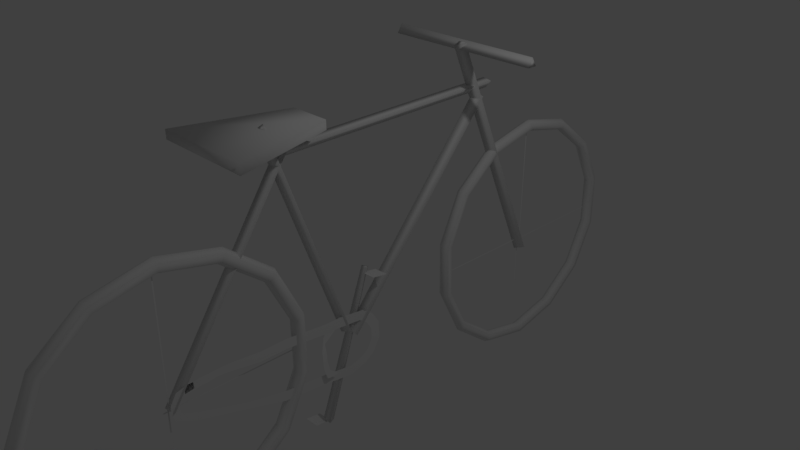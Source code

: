 # Source: bicycle1.blend  (saved by Blender 2.77.0; exported with 4.5.12 LTS)
import bpy
from mathutils import Matrix  # noqa: F401  (used for matrix-valued properties, if any)

bpy.ops.wm.read_factory_settings(use_empty=True)
scene = bpy.context.scene
scene.name = 'Scene'

# ---- collections
col_collection_1 = bpy.data.collections.new('Collection 1'); scene.collection.children.link(col_collection_1)

# ---- world
world_world = bpy.data.worlds.new('World'); scene.world = world_world
world_world.color = (0.05088, 0.05088, 0.05088)
world_world.use_sun_shadow = False
world_world.sun_shadow_jitter_overblur = 0.0
world_world.cycles.sampling_method = 'MANUAL'

# ---- cameras
cam_camera = bpy.data.cameras.new('Camera')
cam_camera.clip_end = 100.0
cam_camera.lens = 35.0
cam_camera.sensor_width = 32.0
cam_camera.sensor_height = 18.0
cam_camera.ortho_scale = 7.314
cam_camera.dof.focus_distance = 0.0
cam_camera.dof.aperture_fstop = 128.0

# ---- lights
light_lamp = bpy.data.lights.new('Lamp', 'POINT')
light_lamp.transmission_factor = 0.0
light_lamp.cutoff_distance = 30.0
light_lamp.energy = 100.0
light_lamp.shadow_buffer_clip_start = 1.001
light_lamp.shadow_soft_size = 0.1
light_lamp.shadow_maximum_resolution = 0.006
light_lamp.use_absolute_resolution = True

# ---- meshes
me_plane_011 = bpy.data.meshes.new('Plane.011')
me_plane_011.from_pydata([(-1.0, -1.0, 0.0), (1.0, -1.0, 0.0), (-1.0, 1.0, 0.0), (1.0, 1.0, 0.0)], [], [(0, 1, 3, 2)])
me_plane_011.use_remesh_preserve_volume = False
me_plane_011.use_remesh_preserve_attributes = False
me_plane_011.use_mirror_vertex_groups = False
me_plane_011.update()
me_plane_010 = bpy.data.meshes.new('Plane.010')
me_plane_010.from_pydata([(-1.0, -1.0, 0.0), (1.0, -1.0, 0.0), (-1.0, 1.0, 0.0), (1.0, 1.0, 0.0)], [], [(0, 1, 3, 2)])
me_plane_010.use_remesh_preserve_volume = False
me_plane_010.use_remesh_preserve_attributes = False
me_plane_010.use_mirror_vertex_groups = False
me_plane_010.update()
me_cylinder_006 = bpy.data.meshes.new('Cylinder.006')
me_cylinder_006.from_pydata([(0.0, 0.08, -0.5), (0.0, 0.05048, 0.4982), (0.06928, -0.04, -0.5), (0.04372, -0.02524, 0.4982), (-0.06928, -0.04, -0.5), (-0.04372, -0.02524, 0.4982), (0.0, 0.05048, 0.4922), (0.04372, -0.02524, 0.4922), (-0.04372, -0.02524, 0.4922)], [], [(6, 1, 3, 7), (7, 3, 5, 8), (3, 1, 5), (8, 5, 1, 6), (0, 2, 4), (4, 8, 6, 0), (2, 7, 8, 4), (0, 6, 7, 2)])
me_cylinder_006.polygons.foreach_set('use_smooth', [True] * 8)
me_cylinder_006.use_remesh_preserve_volume = False
me_cylinder_006.use_remesh_preserve_attributes = False
me_cylinder_006.use_mirror_vertex_groups = False
me_cylinder_006.update()
me_plane_009 = bpy.data.meshes.new('Plane.009')
me_plane_009.from_pydata([(-1.0, -1.0, 0.0), (1.0, -1.0, 0.0), (-1.0, 1.0, 0.0), (1.0, 1.0, 0.0)], [], [(0, 1, 3, 2)])
me_plane_009.polygons.foreach_set('use_smooth', [True] * 1)
me_plane_009.use_remesh_preserve_volume = False
me_plane_009.use_remesh_preserve_attributes = False
me_plane_009.use_mirror_vertex_groups = False
me_plane_009.update()
me_plane_008 = bpy.data.meshes.new('Plane.008')
me_plane_008.from_pydata([(-1.0, -1.0, 0.0), (1.0, -1.0, 0.0), (-1.0, 1.0, 0.0), (1.0, 1.0, 0.0)], [], [(0, 1, 3, 2)])
me_plane_008.polygons.foreach_set('use_smooth', [True] * 1)
me_plane_008.use_remesh_preserve_volume = False
me_plane_008.use_remesh_preserve_attributes = False
me_plane_008.use_mirror_vertex_groups = False
me_plane_008.update()
me_plane_007 = bpy.data.meshes.new('Plane.007')
me_plane_007.from_pydata([(-1.0, -1.0, 0.0), (1.0, -1.0, 0.0), (-1.0, 1.0, 0.0), (1.0, 1.0, 0.0)], [], [(0, 1, 3, 2)])
me_plane_007.polygons.foreach_set('use_smooth', [True] * 1)
me_plane_007.use_remesh_preserve_volume = False
me_plane_007.use_remesh_preserve_attributes = False
me_plane_007.use_mirror_vertex_groups = False
me_plane_007.update()
me_plane_006 = bpy.data.meshes.new('Plane.006')
me_plane_006.from_pydata([(-1.0, -1.0, 0.0), (1.0, -1.0, 0.0), (-1.0, 1.0, 0.0), (1.0, 1.0, 0.0)], [], [(0, 1, 3, 2)])
me_plane_006.polygons.foreach_set('use_smooth', [True] * 1)
me_plane_006.use_remesh_preserve_volume = False
me_plane_006.use_remesh_preserve_attributes = False
me_plane_006.use_mirror_vertex_groups = False
me_plane_006.update()
me_plane_005 = bpy.data.meshes.new('Plane.005')
me_plane_005.from_pydata([(-1.0, -1.0, 0.0), (1.0, -1.0, 0.0), (-1.0, 1.0, 0.0), (1.0, 1.0, 0.0)], [], [(0, 1, 3, 2)])
me_plane_005.polygons.foreach_set('use_smooth', [True] * 1)
me_plane_005.use_remesh_preserve_volume = False
me_plane_005.use_remesh_preserve_attributes = False
me_plane_005.use_mirror_vertex_groups = False
me_plane_005.update()
me_plane_004 = bpy.data.meshes.new('Plane.004')
me_plane_004.from_pydata([(-1.0, -1.0, 0.0), (1.0, -1.0, 0.0), (-1.0, 1.0, 0.0), (1.0, 1.0, 0.0)], [], [(0, 1, 3, 2)])
me_plane_004.polygons.foreach_set('use_smooth', [True] * 1)
me_plane_004.use_remesh_preserve_volume = False
me_plane_004.use_remesh_preserve_attributes = False
me_plane_004.use_mirror_vertex_groups = False
me_plane_004.update()
me_plane_003 = bpy.data.meshes.new('Plane.003')
me_plane_003.from_pydata([(-1.0, -1.0, 0.0), (1.0, -1.0, 0.0), (-1.0, 1.0, 0.0), (1.0, 1.0, 0.0)], [], [(0, 1, 3, 2)])
me_plane_003.polygons.foreach_set('use_smooth', [True] * 1)
me_plane_003.use_remesh_preserve_volume = False
me_plane_003.use_remesh_preserve_attributes = False
me_plane_003.use_mirror_vertex_groups = False
me_plane_003.update()
me_plane_002 = bpy.data.meshes.new('Plane.002')
me_plane_002.from_pydata([(-1.0, -1.0, 0.0), (1.0, -1.0, 0.0), (-1.0, 1.0, 0.0), (1.0, 1.0, 0.0)], [], [(0, 1, 3, 2)])
me_plane_002.polygons.foreach_set('use_smooth', [True] * 1)
me_plane_002.use_remesh_preserve_volume = False
me_plane_002.use_remesh_preserve_attributes = False
me_plane_002.use_mirror_vertex_groups = False
me_plane_002.update()
me_plane_001 = bpy.data.meshes.new('Plane.001')
me_plane_001.from_pydata([(-0.4424, 0.4377, -5.959e-08), (1.171, 0.4377, -5.959e-08), (-0.4424, 2.051, -5.959e-08), (1.171, 2.051, -5.959e-08), (2.656, 0.706, -8.936e-09), (2.37, 2.294, -1.529e-08), (3.619, 0.6398, -4.86e-08), (3.511, 2.25, -3.33e-08), (5.51, 0.9145, 2.026e-08), (5.581, 2.255, 5.49e-08), (7.928, 0.6583, 1.348e-07), (7.892, 2.271, 1.53e-07), (13.74, -0.3548, 4.113e-07), (13.83, 1.643, 4.397e-07), (19.12, -0.3543, 6.41e-07), (19.23, 1.643, 6.703e-07), (23.5, -0.8252, 8.49e-07), (23.64, 1.163, 8.797e-07), (27.27, -1.225, 1.027e-06), (27.31, 0.771, 1.054e-06), (29.69, -1.303, 1.133e-06), (30.89, 0.6911, 1.21e-06), (35.36, -1.87, 1.401e-06), (36.09, -0.009568, 1.464e-06), (36.97, -3.046, 1.521e-06), (38.44, -1.684, 1.637e-06), (38.01, -4.709, 1.638e-06), (39.93, -4.139, 1.808e-06), (38.08, -7.111, 1.746e-06), (40.02, -7.598, 1.964e-06), (37.04, -8.901, 1.78e-06), (38.52, -10.24, 2.015e-06), (35.69, -9.858, 1.764e-06), (36.55, -11.66, 1.993e-06), (32.96, -10.63, 1.682e-06), (33.1, -12.63, 1.887e-06), (30.25, -10.25, 1.549e-06), (29.95, -12.22, 1.735e-06), (26.99, -9.69, 1.386e-06), (26.71, -11.67, 1.572e-06), (18.5, -8.75, 9.815e-07), (18.1, -10.71, 1.162e-06), (10.6, -6.935, 5.808e-07), (10.2, -8.228, 7.108e-07), (1.269, -3.797, 4.487e-08), (0.7501, -5.325, 1.798e-07), (-1.425, -2.591, -1.227e-07), (-2.69, -3.592, -4.326e-08), (-1.575, -1.536, -1.751e-07), (-3.179, -1.708, -1.466e-07), (-1.646, -1.07, -1.986e-07), (-3.107, -0.3854, -2.014e-07), (-1.294, 0.5108, -2.527e-07), (-1.926, 1.543, -2.351e-07), (1.354, 0.7707, -1.509e-07), (1.176, 2.374, -1.387e-07), (26.92, -2.018, -0.07167), (27.13, -3.151, 0.07167), (26.16, -4.418, 0.432), (27.14, -4.998, 0.4811), (26.18, -7.843, 0.67), (27.13, -6.485, 0.546), (26.82, -10.02, 0.7708), (27.53, -8.565, 0.6418), (27.37, -10.13, 0.8308), (29.33, -10.1, 0.7034)], [], [(0, 1, 3, 2), (3, 1, 4, 5), (5, 4, 6, 7), (7, 6, 8, 9), (9, 8, 10, 11), (11, 10, 12, 13), (13, 12, 14, 15), (15, 14, 16, 17), (17, 16, 18, 19), (19, 18, 20, 21), (21, 20, 22, 23), (23, 22, 24, 25), (25, 24, 26, 27), (27, 26, 28, 29), (29, 28, 30, 31), (31, 30, 32, 33), (33, 32, 34, 35), (35, 34, 36, 37), (37, 36, 38, 39), (39, 38, 40, 41), (41, 40, 42, 43), (43, 42, 44, 45), (45, 44, 46, 47), (47, 46, 48, 49), (49, 48, 50, 51), (51, 50, 52, 53), (53, 52, 54, 55), (20, 18, 56, 57), (57, 56, 58, 59), (59, 58, 60, 61), (61, 60, 62, 63), (63, 62, 64, 65)])
me_plane_001.polygons.foreach_set('use_smooth', [True] * 32)
me_plane_001.use_remesh_preserve_volume = False
me_plane_001.use_remesh_preserve_attributes = False
me_plane_001.use_mirror_vertex_groups = False
me_plane_001.update()
me_plane = bpy.data.meshes.new('Plane')
me_plane.from_pydata([(-0.4664, -1.0, 0.0), (1.534, -1.0, 0.0), (0.1272, 1.0, 0.0), (0.94, 1.0, 0.0), (-0.4664, -1.0, -0.1716), (1.534, -1.0, -0.1716), (0.1272, 1.0, -0.1716), (0.94, 1.0, -0.1716)], [], [(0, 1, 3, 2), (3, 1, 5, 7), (1, 0, 4, 5), (0, 2, 6, 4)])
me_plane.polygons.foreach_set('use_smooth', [True] * 4)
me_plane.use_remesh_preserve_volume = False
me_plane.use_remesh_preserve_attributes = False
me_plane.use_mirror_vertex_groups = False
me_plane.update()
me_cylinder_005 = bpy.data.meshes.new('Cylinder.005')
me_cylinder_005.from_pydata([(0.0, 0.08, -0.5), (0.0, 0.08, 0.5), (0.06928, -0.04, -0.5), (0.06928, -0.04, 0.5), (-0.06928, -0.04, -0.5), (-0.06928, -0.04, 0.5)], [], [(0, 1, 3, 2), (2, 3, 5, 4), (3, 1, 5), (4, 5, 1, 0), (0, 2, 4)])
me_cylinder_005.polygons.foreach_set('use_smooth', [True] * 5)
me_cylinder_005.use_remesh_preserve_volume = False
me_cylinder_005.use_remesh_preserve_attributes = False
me_cylinder_005.use_mirror_vertex_groups = False
me_cylinder_005.update()
me_cylinder_004 = bpy.data.meshes.new('Cylinder.004')
me_cylinder_004.from_pydata([(0.0, 0.08, -0.5), (0.0, 0.08, 0.5), (0.06928, -0.04, -0.5), (0.06928, -0.04, 0.5), (-0.06928, -0.04, -0.5), (-0.06928, -0.04, 0.5)], [], [(0, 1, 3, 2), (2, 3, 5, 4), (3, 1, 5), (4, 5, 1, 0), (0, 2, 4)])
me_cylinder_004.polygons.foreach_set('use_smooth', [True] * 5)
me_cylinder_004.use_remesh_preserve_volume = False
me_cylinder_004.use_remesh_preserve_attributes = False
me_cylinder_004.use_mirror_vertex_groups = False
me_cylinder_004.update()
me_cylinder_003 = bpy.data.meshes.new('Cylinder.003')
me_cylinder_003.from_pydata([(0.0, 0.08, -0.5), (0.0, 0.08, 0.5), (0.06928, -0.04, -0.5), (0.06928, -0.04, 0.5), (-0.06928, -0.04, -0.5), (-0.06928, -0.04, 0.5)], [], [(0, 1, 3, 2), (2, 3, 5, 4), (3, 1, 5), (4, 5, 1, 0), (0, 2, 4)])
me_cylinder_003.polygons.foreach_set('use_smooth', [True] * 5)
me_cylinder_003.use_remesh_preserve_volume = False
me_cylinder_003.use_remesh_preserve_attributes = False
me_cylinder_003.use_mirror_vertex_groups = False
me_cylinder_003.update()
me_cylinder_002 = bpy.data.meshes.new('Cylinder.002')
me_cylinder_002.from_pydata([(0.0, 0.08, -0.5), (0.0, 0.08, 0.5), (0.06928, -0.04, -0.5), (0.06928, -0.04, 0.5), (-0.06928, -0.04, -0.5), (-0.06928, -0.04, 0.5)], [], [(0, 1, 3, 2), (2, 3, 5, 4), (3, 1, 5), (4, 5, 1, 0), (0, 2, 4)])
me_cylinder_002.polygons.foreach_set('use_smooth', [True] * 5)
me_cylinder_002.use_remesh_preserve_volume = False
me_cylinder_002.use_remesh_preserve_attributes = False
me_cylinder_002.use_mirror_vertex_groups = False
me_cylinder_002.update()
me_cylinder_001 = bpy.data.meshes.new('Cylinder.001')
me_cylinder_001.from_pydata([(0.0, 0.08, -0.5), (0.0, 0.08, 0.5), (0.06928, -0.04, -0.5), (0.06928, -0.04, 0.5), (-0.06928, -0.04, -0.5), (-0.06928, -0.04, 0.5)], [], [(0, 1, 3, 2), (2, 3, 5, 4), (3, 1, 5), (4, 5, 1, 0), (0, 2, 4)])
me_cylinder_001.polygons.foreach_set('use_smooth', [True] * 5)
me_cylinder_001.use_remesh_preserve_volume = False
me_cylinder_001.use_remesh_preserve_attributes = False
me_cylinder_001.use_mirror_vertex_groups = False
me_cylinder_001.update()
me_cylinder = bpy.data.meshes.new('Cylinder')
me_cylinder.from_pydata([(0.0, 0.08, -0.5), (0.0, 0.08, 0.5), (0.06928, -0.04, -0.5), (0.06928, -0.04, 0.5), (-0.06928, -0.04, -0.5), (-0.06928, -0.04, 0.5)], [], [(0, 1, 3, 2), (2, 3, 5, 4), (3, 1, 5), (4, 5, 1, 0), (0, 2, 4)])
me_cylinder.polygons.foreach_set('use_smooth', [True] * 5)
me_cylinder.use_remesh_preserve_volume = False
me_cylinder.use_remesh_preserve_attributes = False
me_cylinder.use_mirror_vertex_groups = False
me_cylinder.update()
me_torus_002 = bpy.data.meshes.new('Torus.002')
me_torus_002.from_pydata([(1.269, -6.706e-08, 0.0), (1.239, -6.706e-08, 0.05304), (1.18, -6.706e-08, 0.05304), (1.15, -6.706e-08, 5.358e-18), (1.18, -6.706e-08, -0.05304), (1.239, -6.706e-08, -0.05304), (1.143, 0.5505, 0.0), (1.116, 0.5376, 0.05304), (1.063, 0.5118, 0.05304), (1.036, 0.4989, 5.358e-18), (1.063, 0.5118, -0.05304), (1.116, 0.5376, -0.05304), (0.7911, 0.992, 0.0), (0.7725, 0.9687, 0.05304), (0.7354, 0.9222, 0.05304), (0.7169, 0.8989, 6.429e-18), (0.7354, 0.9222, -0.05304), (0.7725, 0.9687, -0.05304), (0.2823, 1.237, 0.0), (0.2757, 1.208, 0.05304), (0.2625, 1.15, 0.05304), (0.2559, 1.121, 5.358e-18), (0.2625, 1.15, -0.05304), (0.2757, 1.208, -0.05304), (-0.2823, 1.237, 0.0), (-0.2757, 1.208, 0.05304), (-0.2625, 1.15, 0.05304), (-0.2559, 1.121, 4.286e-18), (-0.2625, 1.15, -0.05304), (-0.2757, 1.208, -0.05304), (-0.7911, 0.992, 0.0), (-0.7725, 0.9687, 0.05304), (-0.7354, 0.9222, 0.05304), (-0.7169, 0.8989, 4.286e-18), (-0.7354, 0.9222, -0.05304), (-0.7725, 0.9687, -0.05304), (-1.143, 0.5505, 0.0), (-1.116, 0.5376, 0.05304), (-1.063, 0.5118, 0.05304), (-1.036, 0.4989, 4.286e-18), (-1.063, 0.5118, -0.05304), (-1.116, 0.5376, -0.05304), (-1.269, 1.522e-07, 0.0), (-1.239, 1.446e-07, 0.05304), (-1.18, 1.4e-07, 0.05304), (-1.15, 1.388e-07, 4.286e-18), (-1.18, 1.39e-07, -0.05304), (-1.239, 1.428e-07, -0.05304), (-1.143, -0.5505, 0.0), (-1.116, -0.5376, 0.05304), (-1.063, -0.5118, 0.05304), (-1.036, -0.4989, 5.358e-18), (-1.063, -0.5118, -0.05304), (-1.116, -0.5376, -0.05304), (-0.7911, -0.992, 0.0), (-0.7725, -0.9687, 0.05304), (-0.7354, -0.9222, 0.05304), (-0.7169, -0.8989, 4.286e-18), (-0.7354, -0.9222, -0.05304), (-0.7725, -0.9687, -0.05304), (-0.2823, -1.237, 0.0), (-0.2757, -1.208, 0.05304), (-0.2625, -1.15, 0.05304), (-0.2559, -1.121, 5.358e-18), (-0.2625, -1.15, -0.05304), (-0.2757, -1.208, -0.05304), (0.2823, -1.237, 0.0), (0.2757, -1.208, 0.05304), (0.2625, -1.15, 0.05304), (0.2559, -1.121, 4.286e-18), (0.2625, -1.15, -0.05304), (0.2757, -1.208, -0.05304), (0.7911, -0.992, 0.0), (0.7725, -0.9687, 0.05304), (0.7354, -0.9222, 0.05304), (0.7169, -0.8989, 5.358e-18), (0.7354, -0.9222, -0.05304), (0.7725, -0.9687, -0.05304), (1.143, -0.5505, 0.0), (1.116, -0.5376, 0.05304), (1.063, -0.5118, 0.05304), (1.036, -0.4989, 4.286e-18), (1.063, -0.5118, -0.05304), (1.116, -0.5376, -0.05304)], [], [(0, 6, 7, 1), (1, 7, 8, 2), (2, 8, 9, 3), (3, 9, 10, 4), (4, 10, 11, 5), (0, 5, 11, 6), (6, 12, 13, 7), (7, 13, 14, 8), (8, 14, 15, 9), (9, 15, 16, 10), (10, 16, 17, 11), (11, 17, 12, 6), (12, 18, 19, 13), (13, 19, 20, 14), (14, 20, 21, 15), (15, 21, 22, 16), (16, 22, 23, 17), (17, 23, 18, 12), (18, 24, 25, 19), (19, 25, 26, 20), (20, 26, 27, 21), (21, 27, 28, 22), (22, 28, 29, 23), (23, 29, 24, 18), (24, 30, 31, 25), (25, 31, 32, 26), (26, 32, 33, 27), (27, 33, 34, 28), (28, 34, 35, 29), (29, 35, 30, 24), (30, 36, 37, 31), (31, 37, 38, 32), (32, 38, 39, 33), (33, 39, 40, 34), (34, 40, 41, 35), (35, 41, 36, 30), (36, 42, 43, 37), (37, 43, 44, 38), (38, 44, 45, 39), (39, 45, 46, 40), (40, 46, 47, 41), (41, 47, 42, 36), (42, 48, 49, 43), (43, 49, 50, 44), (44, 50, 51, 45), (45, 51, 52, 46), (46, 52, 53, 47), (47, 53, 48, 42), (48, 54, 55, 49), (49, 55, 56, 50), (50, 56, 57, 51), (51, 57, 58, 52), (52, 58, 59, 53), (53, 59, 54, 48), (54, 60, 61, 55), (55, 61, 62, 56), (56, 62, 63, 57), (57, 63, 64, 58), (58, 64, 65, 59), (59, 65, 60, 54), (60, 66, 67, 61), (61, 67, 68, 62), (62, 68, 69, 63), (63, 69, 70, 64), (64, 70, 71, 65), (65, 71, 66, 60), (66, 72, 73, 67), (67, 73, 74, 68), (68, 74, 75, 69), (69, 75, 76, 70), (70, 76, 77, 71), (71, 77, 72, 66), (72, 78, 79, 73), (73, 79, 80, 74), (74, 80, 81, 75), (75, 81, 82, 76), (76, 82, 83, 77), (77, 83, 78, 72), (78, 0, 1, 79), (79, 1, 2, 80), (80, 2, 3, 81), (81, 3, 4, 82), (82, 4, 5, 83), (83, 5, 0, 78)])
me_torus_002.polygons.foreach_set('use_smooth', [True] * 84)
me_torus_002.use_remesh_preserve_volume = False
me_torus_002.use_remesh_preserve_attributes = False
me_torus_002.use_mirror_vertex_groups = False
me_torus_002.update()
me_torus_001 = bpy.data.meshes.new('Torus.001')
me_torus_001.from_pydata([(1.31, 0.0, 0.0), (1.275, 0.0, 0.06062), (1.205, 0.0, 0.06062), (1.17, 0.0, 8.573e-18), (1.205, 0.0, -0.06062), (1.275, 0.0, -0.06062), (1.18, 0.5684, 0.0), (1.149, 0.5532, 0.06062), (1.086, 0.5228, 0.06062), (1.054, 0.5076, 8.573e-18), (1.086, 0.5228, -0.06062), (1.149, 0.5532, -0.06062), (0.8168, 1.024, 0.0), (0.7949, 0.9968, 0.06062), (0.7513, 0.9421, 0.06062), (0.7295, 0.9147, 8.573e-18), (0.7513, 0.9421, -0.06062), (0.7949, 0.9968, -0.06062), (0.2915, 1.277, 0.0), (0.2837, 1.243, 0.06062), (0.2681, 1.175, 0.06062), (0.2603, 1.141, 8.573e-18), (0.2681, 1.175, -0.06062), (0.2837, 1.243, -0.06062), (-0.2915, 1.277, 0.0), (-0.2837, 1.243, 0.06062), (-0.2681, 1.175, 0.06062), (-0.2603, 1.141, 8.573e-18), (-0.2681, 1.175, -0.06062), (-0.2837, 1.243, -0.06062), (-0.8168, 1.024, 0.0), (-0.7949, 0.9968, 0.06062), (-0.7513, 0.9421, 0.06062), (-0.7295, 0.9147, 8.573e-18), (-0.7513, 0.9421, -0.06062), (-0.7949, 0.9968, -0.06062), (-1.18, 0.5684, 0.0), (-1.149, 0.5532, 0.06062), (-1.086, 0.5228, 0.06062), (-1.054, 0.5076, 8.573e-18), (-1.086, 0.5228, -0.06062), (-1.149, 0.5532, -0.06062), (-1.31, 1.145e-07, 0.0), (-1.275, 1.115e-07, 0.06062), (-1.205, 1.053e-07, 0.06062), (-1.17, 1.023e-07, 8.573e-18), (-1.205, 1.053e-07, -0.06062), (-1.275, 1.115e-07, -0.06062), (-1.18, -0.5684, 0.0), (-1.149, -0.5532, 0.06062), (-1.086, -0.5228, 0.06062), (-1.054, -0.5076, 8.573e-18), (-1.086, -0.5228, -0.06062), (-1.149, -0.5532, -0.06062), (-0.8168, -1.024, 0.0), (-0.7949, -0.9968, 0.06062), (-0.7513, -0.9421, 0.06062), (-0.7295, -0.9147, 8.573e-18), (-0.7513, -0.9421, -0.06062), (-0.7949, -0.9968, -0.06062), (-0.2915, -1.277, 0.0), (-0.2837, -1.243, 0.06062), (-0.2681, -1.175, 0.06062), (-0.2603, -1.141, 8.573e-18), (-0.2681, -1.175, -0.06062), (-0.2837, -1.243, -0.06062), (0.2915, -1.277, 0.0), (0.2837, -1.243, 0.06062), (0.2681, -1.175, 0.06062), (0.2603, -1.141, 8.573e-18), (0.2681, -1.175, -0.06062), (0.2837, -1.243, -0.06062), (0.8168, -1.024, 0.0), (0.7949, -0.9968, 0.06062), (0.7513, -0.9421, 0.06062), (0.7295, -0.9147, 8.573e-18), (0.7513, -0.9421, -0.06062), (0.7949, -0.9968, -0.06062), (1.18, -0.5684, 0.0), (1.149, -0.5532, 0.06062), (1.086, -0.5228, 0.06062), (1.054, -0.5076, 8.573e-18), (1.086, -0.5228, -0.06062), (1.149, -0.5532, -0.06062)], [], [(0, 6, 7, 1), (1, 7, 8, 2), (2, 8, 9, 3), (3, 9, 10, 4), (4, 10, 11, 5), (0, 5, 11, 6), (6, 12, 13, 7), (7, 13, 14, 8), (8, 14, 15, 9), (9, 15, 16, 10), (10, 16, 17, 11), (11, 17, 12, 6), (12, 18, 19, 13), (13, 19, 20, 14), (14, 20, 21, 15), (15, 21, 22, 16), (16, 22, 23, 17), (17, 23, 18, 12), (18, 24, 25, 19), (19, 25, 26, 20), (20, 26, 27, 21), (21, 27, 28, 22), (22, 28, 29, 23), (23, 29, 24, 18), (24, 30, 31, 25), (25, 31, 32, 26), (26, 32, 33, 27), (27, 33, 34, 28), (28, 34, 35, 29), (29, 35, 30, 24), (30, 36, 37, 31), (31, 37, 38, 32), (32, 38, 39, 33), (33, 39, 40, 34), (34, 40, 41, 35), (35, 41, 36, 30), (36, 42, 43, 37), (37, 43, 44, 38), (38, 44, 45, 39), (39, 45, 46, 40), (40, 46, 47, 41), (41, 47, 42, 36), (42, 48, 49, 43), (43, 49, 50, 44), (44, 50, 51, 45), (45, 51, 52, 46), (46, 52, 53, 47), (47, 53, 48, 42), (48, 54, 55, 49), (49, 55, 56, 50), (50, 56, 57, 51), (51, 57, 58, 52), (52, 58, 59, 53), (53, 59, 54, 48), (54, 60, 61, 55), (55, 61, 62, 56), (56, 62, 63, 57), (57, 63, 64, 58), (58, 64, 65, 59), (59, 65, 60, 54), (60, 66, 67, 61), (61, 67, 68, 62), (62, 68, 69, 63), (63, 69, 70, 64), (64, 70, 71, 65), (65, 71, 66, 60), (66, 72, 73, 67), (67, 73, 74, 68), (68, 74, 75, 69), (69, 75, 76, 70), (70, 76, 77, 71), (71, 77, 72, 66), (72, 78, 79, 73), (73, 79, 80, 74), (74, 80, 81, 75), (75, 81, 82, 76), (76, 82, 83, 77), (77, 83, 78, 72), (78, 0, 1, 79), (79, 1, 2, 80), (80, 2, 3, 81), (81, 3, 4, 82), (82, 4, 5, 83), (83, 5, 0, 78)])
me_torus_001.polygons.foreach_set('use_smooth', [True] * 84)
me_torus_001.use_remesh_preserve_volume = False
me_torus_001.use_remesh_preserve_attributes = False
me_torus_001.use_mirror_vertex_groups = False
me_torus_001.update()

# ---- objects
ob_plane_011 = bpy.data.objects.new('Plane.011', me_plane_011)
ob_plane_010 = bpy.data.objects.new('Plane.010', me_plane_010)
ob_cylinder_006 = bpy.data.objects.new('Cylinder.006', me_cylinder_006)
ob_plane_009 = bpy.data.objects.new('Plane.009', me_plane_009)
ob_plane_008 = bpy.data.objects.new('Plane.008', me_plane_008)
ob_plane_007 = bpy.data.objects.new('Plane.007', me_plane_007)
ob_plane_006 = bpy.data.objects.new('Plane.006', me_plane_006)
ob_plane_005 = bpy.data.objects.new('Plane.005', me_plane_005)
ob_plane_004 = bpy.data.objects.new('Plane.004', me_plane_004)
ob_plane_003 = bpy.data.objects.new('Plane.003', me_plane_003)
ob_plane_002 = bpy.data.objects.new('Plane.002', me_plane_002)
ob_plane_001 = bpy.data.objects.new('Plane.001', me_plane_001)
ob_plane = bpy.data.objects.new('Plane', me_plane)
ob_cylinder_005 = bpy.data.objects.new('Cylinder.005', me_cylinder_005)
ob_cylinder_004 = bpy.data.objects.new('Cylinder.004', me_cylinder_004)
ob_cylinder_003 = bpy.data.objects.new('Cylinder.003', me_cylinder_003)
ob_cylinder_002 = bpy.data.objects.new('Cylinder.002', me_cylinder_002)
ob_cylinder_001 = bpy.data.objects.new('Cylinder.001', me_cylinder_001)
ob_cylinder = bpy.data.objects.new('Cylinder', me_cylinder)
ob_torus_000 = bpy.data.objects.new('Torus.000', me_torus_002)
ob_torus_001 = bpy.data.objects.new('Torus.001', me_torus_001)
ob_lamp = bpy.data.objects.new('Lamp', light_lamp)
ob_camera = bpy.data.objects.new('Camera', cam_camera)

# ---- transforms, parenting, visibility, modifiers, constraints
ob_plane_011.location = (-0.1566, -0.9324, -2.238)
ob_plane_011.rotation_euler = (-0.152, -0.06582, -0.004287)
ob_plane_011.scale = (0.1135, 0.1135, 0.1135)
ob_plane_011.lineart.crease_threshold = 0.0
ob_plane_010.location = (0.066, -0.05472, -0.2336)
ob_plane_010.rotation_euler = (-0.152, -0.06582, -0.004287)
ob_plane_010.scale = (0.1135, 0.1135, 0.1135)
ob_plane_010.lineart.crease_threshold = 0.0
ob_cylinder_006.location = (-0.02749, -0.4867, -1.179)
ob_cylinder_006.rotation_euler = (-0.3328, -0.0, 0.0)
ob_cylinder_006.scale = (1.002, 1.004, 2.21)
ob_cylinder_006.lineart.crease_threshold = 0.0
ob_plane_009.location = (-0.03889, -2.122, -0.8526)
ob_plane_009.rotation_euler = (-1.571, -0.003598, -1.571)
ob_plane_009.scale = (0.8521, 0.008576, 1.0)
ob_plane_009.lineart.crease_threshold = 0.0
ob_plane_008.location = (-0.03875, 3.873, -0.8733)
ob_plane_008.rotation_euler = (-1.571, -0.003598, -1.571)
ob_plane_008.scale = (0.8521, 0.008576, 1.0)
ob_plane_008.lineart.crease_threshold = 0.0
ob_plane_007.location = (0.0, 2.981, 0.05096)
ob_plane_007.rotation_euler = (-1.557, 1.551, -1.557)
ob_plane_007.scale = (0.8521, 0.008576, 1.0)
ob_plane_007.lineart.crease_threshold = 0.0
ob_plane_006.location = (-0.03585, 2.945, -1.679)
ob_plane_006.rotation_euler = (-1.557, 1.551, -1.557)
ob_plane_006.scale = (0.8521, 0.008576, 1.0)
ob_plane_006.lineart.crease_threshold = 0.0
ob_plane_005.location = (-0.01415, 2.178, -0.832)
ob_plane_005.rotation_euler = (-1.571, -0.003598, -1.571)
ob_plane_005.scale = (0.8521, 0.008576, 1.0)
ob_plane_005.lineart.crease_threshold = 0.0
ob_plane_004.location = (-0.01415, -3.858, -0.832)
ob_plane_004.rotation_euler = (-1.571, -0.003598, -1.571)
ob_plane_004.scale = (0.8521, 0.008576, 1.0)
ob_plane_004.lineart.crease_threshold = 0.0
ob_plane_003.location = (-0.03585, -3.09, -1.679)
ob_plane_003.rotation_euler = (-1.557, 1.551, -1.557)
ob_plane_003.scale = (0.8521, 0.008576, 1.0)
ob_plane_003.lineart.crease_threshold = 0.0
ob_plane_002.location = (0.0, -3.055, 0.05096)
ob_plane_002.rotation_euler = (-1.557, 1.551, -1.557)
ob_plane_002.scale = (0.8521, 0.008576, 1.0)
ob_plane_002.lineart.crease_threshold = 0.0
ob_plane_001.location = (0.05547, -2.856, -0.7012)
ob_plane_001.rotation_euler = (1.571, 0.0, 1.571)
ob_plane_001.scale = (0.07171, 0.07171, 0.07171)
ob_plane_001.lineart.crease_threshold = 0.0
ob_plane.location = (-0.3908, -1.583, 2.113)
ob_plane.scale = (0.7062, 0.7062, 0.7062)
ob_plane.lineart.crease_threshold = 0.0
ob_cylinder_005.location = (2.902e-17, 1.598, 2.415)
ob_cylinder_005.rotation_euler = (1.583, 0.0, 1.571)
ob_cylinder_005.scale = (1.003, 1.006, 2.265)
ob_cylinder_005.lineart.crease_threshold = 0.0
ob_cylinder_004.location = (2.902e-18, 2.27, 0.7428)
ob_cylinder_004.rotation_euler = (0.3317, -0.2138, 0.5522)
ob_cylinder_004.scale = (1.156, 1.158, 3.714)
ob_cylinder_004.lineart.crease_threshold = 0.0
ob_cylinder_003.location = (1.451e-17, -2.153, 0.5049)
ob_cylinder_003.rotation_euler = (2.634, -0.3137, -0.5061)
ob_cylinder_003.scale = (1.002, 1.004, 3.219)
ob_cylinder_003.lineart.crease_threshold = 0.0
ob_cylinder_002.location = (2.902e-17, 0.1307, 1.808)
ob_cylinder_002.rotation_euler = (1.583, -0.8899, 0.0)
ob_cylinder_002.scale = (1.003, 1.006, 3.957)
ob_cylinder_002.lineart.crease_threshold = 0.0
ob_cylinder_001.location = (1.451e-17, -1.024, 0.599)
ob_cylinder_001.rotation_euler = (0.2832, -0.1842, 0.5618)
ob_cylinder_001.scale = (1.002, 1.004, 3.219)
ob_cylinder_001.lineart.crease_threshold = 0.0
ob_cylinder.location = (0.0, 0.7624, 0.3376)
ob_cylinder.rotation_euler = (-0.6209, 0.3701, 0.4682)
ob_cylinder.scale = (1.108, 1.111, 3.561)
ob_cylinder.lineart.crease_threshold = 0.0
ob_torus_000.location = (2.902e-18, 3.032, -0.758)
ob_torus_000.rotation_euler = (0.0, 1.571, 0.0)
ob_torus_000.scale = (1.43, 1.43, 1.43)
ob_torus_000.lineart.crease_threshold = 0.0
ob_torus_001.location = (0.0, -2.993, -0.7711)
ob_torus_001.rotation_euler = (0.0, 1.571, 0.0)
ob_torus_001.scale = (1.43, 1.43, 1.43)
ob_torus_001.lineart.crease_threshold = 0.0
ob_lamp.location = (4.076, 1.005, 5.904)
ob_lamp.rotation_euler = (0.6503, 0.05522, 1.866)
ob_lamp.lock_rotations_4d = False
ob_lamp.empty_display_type = 'ARROWS'
ob_lamp.color = (0.0, 0.0, 0.0, 0.0)
ob_lamp.lineart.crease_threshold = 0.0
ob_camera.location = (7.481, -6.508, 5.344)
ob_camera.rotation_euler = (1.109, 0.01082, 0.8149)
ob_camera.lock_rotations_4d = False
ob_camera.empty_display_type = 'ARROWS'
ob_camera.color = (0.0, 0.0, 0.0, 0.0)
ob_camera.display_type = 'WIRE'
ob_camera.lineart.crease_threshold = 0.0

# ---- collection membership
col_collection_1.objects.link(ob_plane_011)
col_collection_1.objects.link(ob_plane_010)
col_collection_1.objects.link(ob_cylinder_006)
col_collection_1.objects.link(ob_plane_009)
col_collection_1.objects.link(ob_plane_008)
col_collection_1.objects.link(ob_plane_007)
col_collection_1.objects.link(ob_plane_006)
col_collection_1.objects.link(ob_plane_005)
col_collection_1.objects.link(ob_plane_004)
col_collection_1.objects.link(ob_plane_003)
col_collection_1.objects.link(ob_plane_002)
col_collection_1.objects.link(ob_plane_001)
col_collection_1.objects.link(ob_plane)
col_collection_1.objects.link(ob_cylinder_005)
col_collection_1.objects.link(ob_cylinder_004)
col_collection_1.objects.link(ob_cylinder_003)
col_collection_1.objects.link(ob_cylinder_002)
col_collection_1.objects.link(ob_cylinder_001)
col_collection_1.objects.link(ob_cylinder)
col_collection_1.objects.link(ob_torus_000)
col_collection_1.objects.link(ob_torus_001)
col_collection_1.objects.link(ob_lamp)
col_collection_1.objects.link(ob_camera)

# ---- scene / render settings (as saved in the file)
scene.camera = ob_camera
scene.frame_start = 1; scene.frame_end = 250; scene.frame_set(1)
scene.render.engine = 'BLENDER_EEVEE_NEXT'
scene.render.resolution_percentage = 50
scene.render.dither_intensity = 0.0
scene.cycles.use_denoising = False
scene.cycles.samples = 128
scene.cycles.sampling_pattern = 'TABULATED_SOBOL'
scene.cycles.light_sampling_threshold = 0.0
scene.cycles.use_adaptive_sampling = False
scene.cycles.use_light_tree = False
scene.cycles.blur_glossy = 0.0
scene.cycles.sample_clamp_indirect = 0.0
scene.view_settings.view_transform = 'Standard'
bpy.context.view_layer.update()
